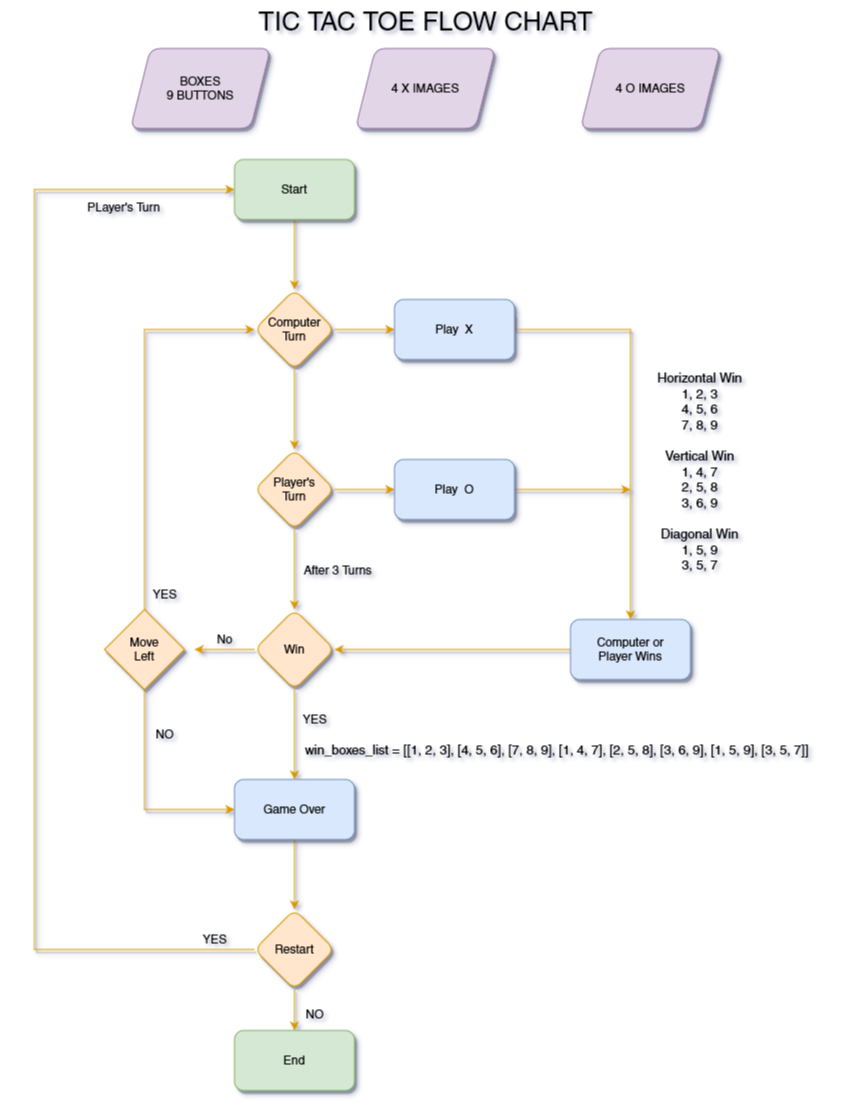

The diagram above was exported from draw.io. Its source (the exported page's mxGraphModel, read from the mxfile embedded in the PNG):
<mxGraphModel dx="2100" dy="1210" grid="1" gridSize="10" guides="1" tooltips="1" connect="1" arrows="1" fold="1" page="1" pageScale="1" pageWidth="850" pageHeight="1100" math="0" shadow="0">
  <root>
    <mxCell id="0" />
    <mxCell id="1" parent="0" />
    <mxCell id="DPc0rSxl3YafpGx-ZkhJ-1" value="&lt;div&gt;BOXES&lt;/div&gt;&lt;div&gt;9 BUTTONS&lt;br&gt;&lt;/div&gt;" style="shape=parallelogram;perimeter=parallelogramPerimeter;whiteSpace=wrap;html=1;fixedSize=1;fillColor=#e1d5e7;strokeColor=#9673a6;rounded=1;shadow=1;" parent="1" vertex="1">
      <mxGeometry x="130" y="48" width="140" height="80" as="geometry" />
    </mxCell>
    <mxCell id="DPc0rSxl3YafpGx-ZkhJ-2" value="TIC TAC TOE FLOW CHART" style="text;html=1;align=center;verticalAlign=middle;resizable=0;points=[];autosize=1;strokeColor=none;fillColor=none;fontSize=26;" parent="1" vertex="1">
      <mxGeometry x="245" y="1" width="360" height="40" as="geometry" />
    </mxCell>
    <mxCell id="DPc0rSxl3YafpGx-ZkhJ-3" value="4 X IMAGES" style="shape=parallelogram;perimeter=parallelogramPerimeter;whiteSpace=wrap;html=1;fixedSize=1;fillColor=#e1d5e7;strokeColor=#9673a6;rounded=1;shadow=1;" parent="1" vertex="1">
      <mxGeometry x="355" y="48" width="140" height="80" as="geometry" />
    </mxCell>
    <mxCell id="DPc0rSxl3YafpGx-ZkhJ-4" value="4 O IMAGES" style="shape=parallelogram;perimeter=parallelogramPerimeter;whiteSpace=wrap;html=1;fixedSize=1;fillColor=#e1d5e7;strokeColor=#9673a6;rounded=1;shadow=1;" parent="1" vertex="1">
      <mxGeometry x="580" y="48" width="140" height="80" as="geometry" />
    </mxCell>
    <mxCell id="DPc0rSxl3YafpGx-ZkhJ-7" value="" style="edgeStyle=orthogonalEdgeStyle;rounded=0;orthogonalLoop=1;jettySize=auto;html=1;fillColor=#ffe6cc;strokeColor=#d79b00;shadow=1;" parent="1" source="DPc0rSxl3YafpGx-ZkhJ-5" target="DPc0rSxl3YafpGx-ZkhJ-6" edge="1">
      <mxGeometry relative="1" as="geometry" />
    </mxCell>
    <mxCell id="DPc0rSxl3YafpGx-ZkhJ-5" value="Start" style="rounded=1;whiteSpace=wrap;html=1;fillColor=#d5e8d4;strokeColor=#82b366;shadow=1;" parent="1" vertex="1">
      <mxGeometry x="234" y="159" width="120" height="60" as="geometry" />
    </mxCell>
    <mxCell id="DPc0rSxl3YafpGx-ZkhJ-9" value="" style="edgeStyle=orthogonalEdgeStyle;rounded=0;orthogonalLoop=1;jettySize=auto;html=1;fillColor=#ffe6cc;strokeColor=#d79b00;shadow=1;" parent="1" source="DPc0rSxl3YafpGx-ZkhJ-6" target="DPc0rSxl3YafpGx-ZkhJ-8" edge="1">
      <mxGeometry relative="1" as="geometry" />
    </mxCell>
    <mxCell id="DPc0rSxl3YafpGx-ZkhJ-11" value="" style="edgeStyle=orthogonalEdgeStyle;rounded=0;orthogonalLoop=1;jettySize=auto;html=1;fillColor=#ffe6cc;strokeColor=#d79b00;shadow=1;" parent="1" source="DPc0rSxl3YafpGx-ZkhJ-6" target="DPc0rSxl3YafpGx-ZkhJ-10" edge="1">
      <mxGeometry relative="1" as="geometry" />
    </mxCell>
    <mxCell id="DPc0rSxl3YafpGx-ZkhJ-6" value="&lt;div&gt;Computer&lt;/div&gt;&lt;div&gt;Turn&lt;br&gt;&lt;/div&gt;" style="rhombus;whiteSpace=wrap;html=1;rounded=1;fillColor=#ffe6cc;strokeColor=#d79b00;shadow=1;" parent="1" vertex="1">
      <mxGeometry x="254" y="289" width="80" height="80" as="geometry" />
    </mxCell>
    <mxCell id="DPc0rSxl3YafpGx-ZkhJ-40" style="edgeStyle=orthogonalEdgeStyle;rounded=0;orthogonalLoop=1;jettySize=auto;html=1;exitX=1;exitY=0.25;exitDx=0;exitDy=0;entryX=0.5;entryY=0;entryDx=0;entryDy=0;shadow=1;fillColor=#ffe6cc;strokeColor=#d79b00;" parent="1" source="DPc0rSxl3YafpGx-ZkhJ-8" target="DPc0rSxl3YafpGx-ZkhJ-38" edge="1">
      <mxGeometry relative="1" as="geometry">
        <mxPoint x="630" y="610" as="targetPoint" />
        <Array as="points">
          <mxPoint x="514" y="329" />
          <mxPoint x="630" y="329" />
        </Array>
      </mxGeometry>
    </mxCell>
    <mxCell id="DPc0rSxl3YafpGx-ZkhJ-8" value="Play&amp;nbsp; X" style="whiteSpace=wrap;html=1;rounded=1;fillColor=#dae8fc;strokeColor=#6c8ebf;shadow=1;" parent="1" vertex="1">
      <mxGeometry x="394" y="299" width="120" height="60" as="geometry" />
    </mxCell>
    <mxCell id="DPc0rSxl3YafpGx-ZkhJ-13" value="" style="edgeStyle=orthogonalEdgeStyle;rounded=0;orthogonalLoop=1;jettySize=auto;html=1;fillColor=#ffe6cc;strokeColor=#d79b00;shadow=1;" parent="1" source="DPc0rSxl3YafpGx-ZkhJ-10" target="DPc0rSxl3YafpGx-ZkhJ-12" edge="1">
      <mxGeometry relative="1" as="geometry" />
    </mxCell>
    <mxCell id="DPc0rSxl3YafpGx-ZkhJ-16" value="" style="edgeStyle=orthogonalEdgeStyle;rounded=0;orthogonalLoop=1;jettySize=auto;html=1;fillColor=#ffe6cc;strokeColor=#d79b00;shadow=1;" parent="1" source="DPc0rSxl3YafpGx-ZkhJ-10" target="DPc0rSxl3YafpGx-ZkhJ-15" edge="1">
      <mxGeometry relative="1" as="geometry" />
    </mxCell>
    <mxCell id="DPc0rSxl3YafpGx-ZkhJ-10" value="&lt;div&gt;Player's&lt;/div&gt;&lt;div&gt;Turn&lt;br&gt;&lt;/div&gt;" style="rhombus;whiteSpace=wrap;html=1;rounded=1;fillColor=#ffe6cc;strokeColor=#d79b00;shadow=1;" parent="1" vertex="1">
      <mxGeometry x="254" y="449" width="80" height="80" as="geometry" />
    </mxCell>
    <mxCell id="DPc0rSxl3YafpGx-ZkhJ-43" style="edgeStyle=orthogonalEdgeStyle;rounded=0;orthogonalLoop=1;jettySize=auto;html=1;exitX=1;exitY=0.5;exitDx=0;exitDy=0;shadow=1;fillColor=#ffe6cc;strokeColor=#d79b00;" parent="1" source="DPc0rSxl3YafpGx-ZkhJ-12" edge="1">
      <mxGeometry relative="1" as="geometry">
        <mxPoint x="630" y="489" as="targetPoint" />
      </mxGeometry>
    </mxCell>
    <mxCell id="DPc0rSxl3YafpGx-ZkhJ-12" value="Play&amp;nbsp; O" style="whiteSpace=wrap;html=1;rounded=1;fillColor=#dae8fc;strokeColor=#6c8ebf;shadow=1;" parent="1" vertex="1">
      <mxGeometry x="394" y="459" width="120" height="60" as="geometry" />
    </mxCell>
    <mxCell id="DPc0rSxl3YafpGx-ZkhJ-18" value="" style="edgeStyle=orthogonalEdgeStyle;rounded=0;orthogonalLoop=1;jettySize=auto;html=1;fillColor=#ffe6cc;strokeColor=#d79b00;shadow=1;" parent="1" source="DPc0rSxl3YafpGx-ZkhJ-15" target="DPc0rSxl3YafpGx-ZkhJ-17" edge="1">
      <mxGeometry relative="1" as="geometry" />
    </mxCell>
    <mxCell id="DPc0rSxl3YafpGx-ZkhJ-20" value="" style="edgeStyle=orthogonalEdgeStyle;rounded=0;orthogonalLoop=1;jettySize=auto;html=1;fillColor=#ffe6cc;strokeColor=#d79b00;shadow=1;" parent="1" source="DPc0rSxl3YafpGx-ZkhJ-15" edge="1">
      <mxGeometry relative="1" as="geometry">
        <mxPoint x="194" y="649" as="targetPoint" />
      </mxGeometry>
    </mxCell>
    <mxCell id="DPc0rSxl3YafpGx-ZkhJ-15" value="Win" style="rhombus;whiteSpace=wrap;html=1;rounded=1;fillColor=#ffe6cc;strokeColor=#d79b00;shadow=1;" parent="1" vertex="1">
      <mxGeometry x="254" y="609" width="80" height="80" as="geometry" />
    </mxCell>
    <mxCell id="DPc0rSxl3YafpGx-ZkhJ-29" value="" style="edgeStyle=orthogonalEdgeStyle;rounded=0;orthogonalLoop=1;jettySize=auto;html=1;fillColor=#ffe6cc;strokeColor=#d79b00;shadow=1;" parent="1" source="DPc0rSxl3YafpGx-ZkhJ-17" target="DPc0rSxl3YafpGx-ZkhJ-28" edge="1">
      <mxGeometry relative="1" as="geometry" />
    </mxCell>
    <mxCell id="DPc0rSxl3YafpGx-ZkhJ-17" value="Game Over" style="whiteSpace=wrap;html=1;rounded=1;fillColor=#dae8fc;strokeColor=#6c8ebf;shadow=1;" parent="1" vertex="1">
      <mxGeometry x="234" y="779" width="120" height="60" as="geometry" />
    </mxCell>
    <mxCell id="DPc0rSxl3YafpGx-ZkhJ-21" value="YES" style="text;html=1;align=center;verticalAlign=middle;resizable=0;points=[];autosize=1;shadow=1;" parent="1" vertex="1">
      <mxGeometry x="289" y="704" width="50" height="30" as="geometry" />
    </mxCell>
    <mxCell id="DPc0rSxl3YafpGx-ZkhJ-22" value="No" style="text;html=1;align=center;verticalAlign=middle;resizable=0;points=[];autosize=1;shadow=1;" parent="1" vertex="1">
      <mxGeometry x="204" y="624" width="40" height="30" as="geometry" />
    </mxCell>
    <mxCell id="DPc0rSxl3YafpGx-ZkhJ-24" style="edgeStyle=orthogonalEdgeStyle;rounded=0;orthogonalLoop=1;jettySize=auto;html=1;exitX=0.5;exitY=0;exitDx=0;exitDy=0;entryX=0;entryY=0.5;entryDx=0;entryDy=0;fillColor=#ffe6cc;strokeColor=#d79b00;shadow=1;" parent="1" source="DPc0rSxl3YafpGx-ZkhJ-23" target="DPc0rSxl3YafpGx-ZkhJ-6" edge="1">
      <mxGeometry relative="1" as="geometry" />
    </mxCell>
    <mxCell id="DPc0rSxl3YafpGx-ZkhJ-26" style="edgeStyle=orthogonalEdgeStyle;rounded=0;orthogonalLoop=1;jettySize=auto;html=1;exitX=0.5;exitY=1;exitDx=0;exitDy=0;entryX=0;entryY=0.5;entryDx=0;entryDy=0;fillColor=#ffe6cc;strokeColor=#d79b00;shadow=1;" parent="1" source="DPc0rSxl3YafpGx-ZkhJ-23" target="DPc0rSxl3YafpGx-ZkhJ-17" edge="1">
      <mxGeometry relative="1" as="geometry" />
    </mxCell>
    <mxCell id="DPc0rSxl3YafpGx-ZkhJ-23" value="&lt;div&gt;Move&lt;/div&gt;&lt;div&gt;Left&lt;br&gt;&lt;/div&gt;" style="rhombus;whiteSpace=wrap;html=1;fillColor=#ffe6cc;strokeColor=#d79b00;shadow=1;" parent="1" vertex="1">
      <mxGeometry x="104" y="609" width="80" height="80" as="geometry" />
    </mxCell>
    <mxCell id="DPc0rSxl3YafpGx-ZkhJ-25" value="YES" style="text;html=1;align=center;verticalAlign=middle;resizable=0;points=[];autosize=1;shadow=1;" parent="1" vertex="1">
      <mxGeometry x="139" y="579" width="50" height="30" as="geometry" />
    </mxCell>
    <mxCell id="DPc0rSxl3YafpGx-ZkhJ-27" value="NO" style="text;html=1;align=center;verticalAlign=middle;resizable=0;points=[];autosize=1;shadow=1;" parent="1" vertex="1">
      <mxGeometry x="144" y="719" width="40" height="30" as="geometry" />
    </mxCell>
    <mxCell id="DPc0rSxl3YafpGx-ZkhJ-31" value="" style="edgeStyle=orthogonalEdgeStyle;rounded=0;orthogonalLoop=1;jettySize=auto;html=1;fillColor=#ffe6cc;strokeColor=#d79b00;shadow=1;" parent="1" source="DPc0rSxl3YafpGx-ZkhJ-28" target="DPc0rSxl3YafpGx-ZkhJ-30" edge="1">
      <mxGeometry relative="1" as="geometry" />
    </mxCell>
    <mxCell id="DPc0rSxl3YafpGx-ZkhJ-34" style="edgeStyle=orthogonalEdgeStyle;rounded=0;orthogonalLoop=1;jettySize=auto;html=1;exitX=0;exitY=0.5;exitDx=0;exitDy=0;entryX=0;entryY=0.5;entryDx=0;entryDy=0;fillColor=#ffe6cc;strokeColor=#d79b00;shadow=1;" parent="1" source="DPc0rSxl3YafpGx-ZkhJ-28" target="DPc0rSxl3YafpGx-ZkhJ-5" edge="1">
      <mxGeometry relative="1" as="geometry">
        <mxPoint x="184" y="299" as="targetPoint" />
        <Array as="points">
          <mxPoint x="34" y="949" />
          <mxPoint x="34" y="189" />
        </Array>
      </mxGeometry>
    </mxCell>
    <mxCell id="DPc0rSxl3YafpGx-ZkhJ-28" value="Restart" style="rhombus;whiteSpace=wrap;html=1;rounded=1;fillColor=#ffe6cc;strokeColor=#d79b00;shadow=1;" parent="1" vertex="1">
      <mxGeometry x="254" y="909" width="80" height="80" as="geometry" />
    </mxCell>
    <mxCell id="DPc0rSxl3YafpGx-ZkhJ-30" value="End" style="whiteSpace=wrap;html=1;rounded=1;fillColor=#d5e8d4;strokeColor=#82b366;shadow=1;" parent="1" vertex="1">
      <mxGeometry x="234" y="1030" width="120" height="60" as="geometry" />
    </mxCell>
    <mxCell id="DPc0rSxl3YafpGx-ZkhJ-32" value="NO" style="text;html=1;align=center;verticalAlign=middle;resizable=0;points=[];autosize=1;shadow=1;" parent="1" vertex="1">
      <mxGeometry x="294" y="999" width="40" height="30" as="geometry" />
    </mxCell>
    <mxCell id="DPc0rSxl3YafpGx-ZkhJ-35" value="YES" style="text;html=1;align=center;verticalAlign=middle;resizable=0;points=[];autosize=1;shadow=1;" parent="1" vertex="1">
      <mxGeometry x="189" y="924" width="50" height="30" as="geometry" />
    </mxCell>
    <mxCell id="DPc0rSxl3YafpGx-ZkhJ-39" style="edgeStyle=orthogonalEdgeStyle;rounded=0;orthogonalLoop=1;jettySize=auto;html=1;exitX=0;exitY=0.5;exitDx=0;exitDy=0;entryX=1;entryY=0.5;entryDx=0;entryDy=0;fillColor=#ffe6cc;strokeColor=#d79b00;shadow=1;" parent="1" source="DPc0rSxl3YafpGx-ZkhJ-38" target="DPc0rSxl3YafpGx-ZkhJ-15" edge="1">
      <mxGeometry relative="1" as="geometry" />
    </mxCell>
    <mxCell id="DPc0rSxl3YafpGx-ZkhJ-38" value="&lt;div&gt;Computer or&lt;/div&gt;&lt;div&gt;Player Wins&lt;br&gt;&lt;/div&gt;" style="whiteSpace=wrap;html=1;rounded=1;fillColor=#dae8fc;strokeColor=#6c8ebf;shadow=1;" parent="1" vertex="1">
      <mxGeometry x="570" y="619" width="120" height="60" as="geometry" />
    </mxCell>
    <mxCell id="DPc0rSxl3YafpGx-ZkhJ-44" value="&lt;div style=&quot;font-size: 13px;&quot;&gt;Horizontal Win&lt;br style=&quot;font-size: 13px;&quot;&gt;&lt;/div&gt;&lt;div style=&quot;font-size: 13px;&quot;&gt;1, 2, 3&lt;/div&gt;&lt;div style=&quot;font-size: 13px;&quot;&gt;4, 5, 6&lt;/div&gt;&lt;div style=&quot;font-size: 13px;&quot;&gt;7, 8, 9&lt;/div&gt;&lt;div style=&quot;font-size: 13px;&quot;&gt;&lt;br style=&quot;font-size: 13px;&quot;&gt;&lt;/div&gt;&lt;div style=&quot;font-size: 13px;&quot;&gt;Vertical Win&lt;br style=&quot;font-size: 13px;&quot;&gt;&lt;/div&gt;&lt;div style=&quot;font-size: 13px;&quot;&gt;1, 4, 7&lt;/div&gt;&lt;div style=&quot;font-size: 13px;&quot;&gt;2, 5, 8&lt;/div&gt;&lt;div style=&quot;font-size: 13px;&quot;&gt;3, 6, 9&lt;/div&gt;&lt;div style=&quot;font-size: 13px;&quot;&gt;&lt;br style=&quot;font-size: 13px;&quot;&gt;&lt;/div&gt;&lt;div style=&quot;font-size: 13px;&quot;&gt;Diagonal Win&lt;br style=&quot;font-size: 13px;&quot;&gt;&lt;/div&gt;&lt;div style=&quot;font-size: 13px;&quot;&gt;1, 5, 9&lt;/div&gt;&lt;div style=&quot;font-size: 13px;&quot;&gt;3, 5, 7&lt;br style=&quot;font-size: 13px;&quot;&gt;&lt;/div&gt;" style="text;html=1;align=center;verticalAlign=middle;resizable=0;points=[];autosize=1;strokeColor=none;fillColor=none;fontSize=13;" parent="1" vertex="1">
      <mxGeometry x="644" y="361" width="110" height="220" as="geometry" />
    </mxCell>
    <mxCell id="DPc0rSxl3YafpGx-ZkhJ-45" value="win_boxes_list = [[1, 2, 3], [4, 5, 6], [7, 8, 9], [1, 4, 7], [2, 5, 8], [3, 6, 9], [1, 5, 9], [3, 5, 7]]" style="text;html=1;align=center;verticalAlign=middle;resizable=0;points=[];autosize=1;strokeColor=none;fillColor=none;fontSize=13;" parent="1" vertex="1">
      <mxGeometry x="291" y="734" width="530" height="30" as="geometry" />
    </mxCell>
    <mxCell id="DPc0rSxl3YafpGx-ZkhJ-46" value="PLayer's Turn" style="text;html=1;align=center;verticalAlign=middle;resizable=0;points=[];autosize=1;strokeColor=none;fillColor=none;" parent="1" vertex="1">
      <mxGeometry x="73" y="192" width="100" height="30" as="geometry" />
    </mxCell>
    <mxCell id="DPc0rSxl3YafpGx-ZkhJ-47" value="After 3 Turns" style="text;html=1;align=center;verticalAlign=middle;resizable=0;points=[];autosize=1;strokeColor=none;fillColor=none;" parent="1" vertex="1">
      <mxGeometry x="292" y="555" width="90" height="30" as="geometry" />
    </mxCell>
  </root>
</mxGraphModel>